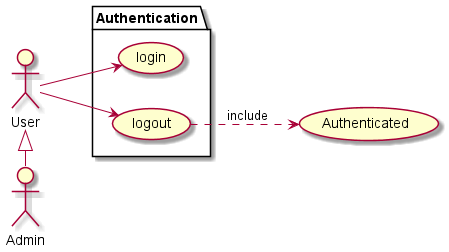

The diagram above was rendered by PlantUML. Its source (embedded in the PNG):
@startuml
(Authenticated)

:User: as User
:Admin: as Admin


User <|- Admin

package "Authentication" {

User --> (login)
User --> (logout)
}
left to right direction
(logout) ..> (Authenticated) : include

@enduml